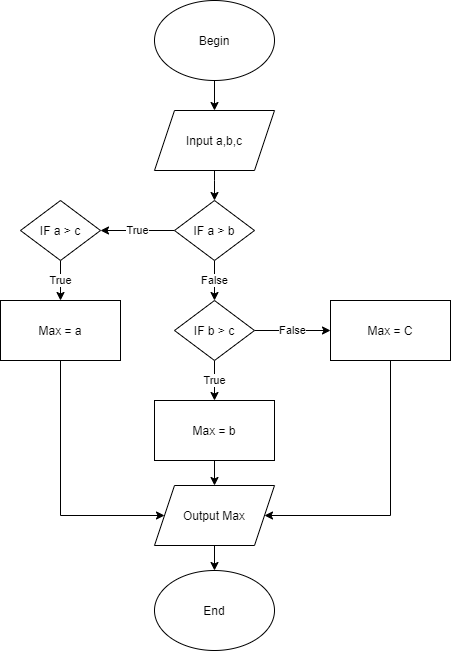

The diagram above was exported from draw.io. Its source (the exported page's mxGraphModel, read from the mxfile embedded in the PNG):
<mxGraphModel dx="1038" dy="580" grid="1" gridSize="10" guides="1" tooltips="1" connect="1" arrows="1" fold="1" page="1" pageScale="1" pageWidth="827" pageHeight="1169" math="0" shadow="0">
  <root>
    <object label="" id="0">
      <mxCell />
    </object>
    <mxCell id="1" parent="0" />
    <mxCell id="YdEvidLmzyNmyAUfHy-j-6" value="" style="edgeStyle=orthogonalEdgeStyle;rounded=0;orthogonalLoop=1;jettySize=auto;html=1;" edge="1" parent="1" source="YdEvidLmzyNmyAUfHy-j-1" target="YdEvidLmzyNmyAUfHy-j-5">
      <mxGeometry relative="1" as="geometry" />
    </mxCell>
    <mxCell id="YdEvidLmzyNmyAUfHy-j-1" value="Begin" style="ellipse;whiteSpace=wrap;html=1;" vertex="1" parent="1">
      <mxGeometry x="354" y="40" width="120" height="80" as="geometry" />
    </mxCell>
    <mxCell id="YdEvidLmzyNmyAUfHy-j-8" value="" style="edgeStyle=orthogonalEdgeStyle;rounded=0;orthogonalLoop=1;jettySize=auto;html=1;" edge="1" parent="1" source="YdEvidLmzyNmyAUfHy-j-5">
      <mxGeometry relative="1" as="geometry">
        <mxPoint x="414" y="240" as="targetPoint" />
        <Array as="points">
          <mxPoint x="414" y="220" />
          <mxPoint x="414" y="220" />
        </Array>
      </mxGeometry>
    </mxCell>
    <mxCell id="YdEvidLmzyNmyAUfHy-j-5" value="Input a,b,c" style="shape=parallelogram;perimeter=parallelogramPerimeter;whiteSpace=wrap;html=1;fixedSize=1;" vertex="1" parent="1">
      <mxGeometry x="354" y="150" width="120" height="60" as="geometry" />
    </mxCell>
    <mxCell id="YdEvidLmzyNmyAUfHy-j-18" value="" style="edgeStyle=orthogonalEdgeStyle;rounded=0;orthogonalLoop=1;jettySize=auto;html=1;" edge="1" parent="1" source="YdEvidLmzyNmyAUfHy-j-15" target="YdEvidLmzyNmyAUfHy-j-17">
      <mxGeometry relative="1" as="geometry" />
    </mxCell>
    <mxCell id="YdEvidLmzyNmyAUfHy-j-15" value="Output Max" style="shape=parallelogram;perimeter=parallelogramPerimeter;whiteSpace=wrap;html=1;fixedSize=1;" vertex="1" parent="1">
      <mxGeometry x="354" y="525" width="120" height="60" as="geometry" />
    </mxCell>
    <mxCell id="YdEvidLmzyNmyAUfHy-j-17" value="End&lt;br&gt;" style="ellipse;whiteSpace=wrap;html=1;" vertex="1" parent="1">
      <mxGeometry x="354" y="610" width="120" height="80" as="geometry" />
    </mxCell>
    <mxCell id="YdEvidLmzyNmyAUfHy-j-22" value="True" style="edgeStyle=orthogonalEdgeStyle;rounded=0;orthogonalLoop=1;jettySize=auto;html=1;" edge="1" parent="1" source="YdEvidLmzyNmyAUfHy-j-19" target="YdEvidLmzyNmyAUfHy-j-21">
      <mxGeometry relative="1" as="geometry" />
    </mxCell>
    <mxCell id="YdEvidLmzyNmyAUfHy-j-24" value="False" style="edgeStyle=orthogonalEdgeStyle;rounded=0;orthogonalLoop=1;jettySize=auto;html=1;" edge="1" parent="1" source="YdEvidLmzyNmyAUfHy-j-19" target="YdEvidLmzyNmyAUfHy-j-23">
      <mxGeometry relative="1" as="geometry" />
    </mxCell>
    <mxCell id="YdEvidLmzyNmyAUfHy-j-19" value="IF a &amp;gt; b" style="rhombus;whiteSpace=wrap;html=1;" vertex="1" parent="1">
      <mxGeometry x="374" y="240" width="80" height="60" as="geometry" />
    </mxCell>
    <mxCell id="YdEvidLmzyNmyAUfHy-j-30" value="True" style="edgeStyle=orthogonalEdgeStyle;rounded=0;orthogonalLoop=1;jettySize=auto;html=1;" edge="1" parent="1" source="YdEvidLmzyNmyAUfHy-j-21" target="YdEvidLmzyNmyAUfHy-j-29">
      <mxGeometry relative="1" as="geometry" />
    </mxCell>
    <mxCell id="YdEvidLmzyNmyAUfHy-j-21" value="IF a &amp;gt; c" style="rhombus;whiteSpace=wrap;html=1;" vertex="1" parent="1">
      <mxGeometry x="220" y="240" width="80" height="60" as="geometry" />
    </mxCell>
    <mxCell id="YdEvidLmzyNmyAUfHy-j-32" value="True" style="edgeStyle=orthogonalEdgeStyle;rounded=0;orthogonalLoop=1;jettySize=auto;html=1;" edge="1" parent="1" source="YdEvidLmzyNmyAUfHy-j-23" target="YdEvidLmzyNmyAUfHy-j-31">
      <mxGeometry relative="1" as="geometry" />
    </mxCell>
    <mxCell id="YdEvidLmzyNmyAUfHy-j-34" value="False" style="edgeStyle=orthogonalEdgeStyle;rounded=0;orthogonalLoop=1;jettySize=auto;html=1;" edge="1" parent="1" source="YdEvidLmzyNmyAUfHy-j-23" target="YdEvidLmzyNmyAUfHy-j-33">
      <mxGeometry relative="1" as="geometry" />
    </mxCell>
    <mxCell id="YdEvidLmzyNmyAUfHy-j-23" value="IF b &amp;gt; c" style="rhombus;whiteSpace=wrap;html=1;" vertex="1" parent="1">
      <mxGeometry x="374" y="340" width="80" height="60" as="geometry" />
    </mxCell>
    <mxCell id="YdEvidLmzyNmyAUfHy-j-39" value="" style="edgeStyle=orthogonalEdgeStyle;rounded=0;orthogonalLoop=1;jettySize=auto;html=1;entryX=0;entryY=0.5;entryDx=0;entryDy=0;" edge="1" parent="1" source="YdEvidLmzyNmyAUfHy-j-29" target="YdEvidLmzyNmyAUfHy-j-15">
      <mxGeometry relative="1" as="geometry">
        <mxPoint x="260" y="470" as="targetPoint" />
        <Array as="points">
          <mxPoint x="260" y="555" />
        </Array>
      </mxGeometry>
    </mxCell>
    <mxCell id="YdEvidLmzyNmyAUfHy-j-29" value="Max = a" style="whiteSpace=wrap;html=1;" vertex="1" parent="1">
      <mxGeometry x="200" y="340" width="120" height="60" as="geometry" />
    </mxCell>
    <mxCell id="YdEvidLmzyNmyAUfHy-j-35" value="" style="edgeStyle=orthogonalEdgeStyle;rounded=0;orthogonalLoop=1;jettySize=auto;html=1;" edge="1" parent="1" source="YdEvidLmzyNmyAUfHy-j-31" target="YdEvidLmzyNmyAUfHy-j-15">
      <mxGeometry relative="1" as="geometry" />
    </mxCell>
    <mxCell id="YdEvidLmzyNmyAUfHy-j-31" value="Max = b" style="whiteSpace=wrap;html=1;" vertex="1" parent="1">
      <mxGeometry x="354" y="440" width="120" height="60" as="geometry" />
    </mxCell>
    <mxCell id="YdEvidLmzyNmyAUfHy-j-37" value="" style="edgeStyle=orthogonalEdgeStyle;rounded=0;orthogonalLoop=1;jettySize=auto;html=1;entryX=1;entryY=0.5;entryDx=0;entryDy=0;" edge="1" parent="1" source="YdEvidLmzyNmyAUfHy-j-33" target="YdEvidLmzyNmyAUfHy-j-15">
      <mxGeometry relative="1" as="geometry">
        <mxPoint x="590" y="480" as="targetPoint" />
        <Array as="points">
          <mxPoint x="590" y="555" />
        </Array>
      </mxGeometry>
    </mxCell>
    <mxCell id="YdEvidLmzyNmyAUfHy-j-33" value="Max = C" style="whiteSpace=wrap;html=1;" vertex="1" parent="1">
      <mxGeometry x="530" y="340" width="120" height="60" as="geometry" />
    </mxCell>
  </root>
</mxGraphModel>